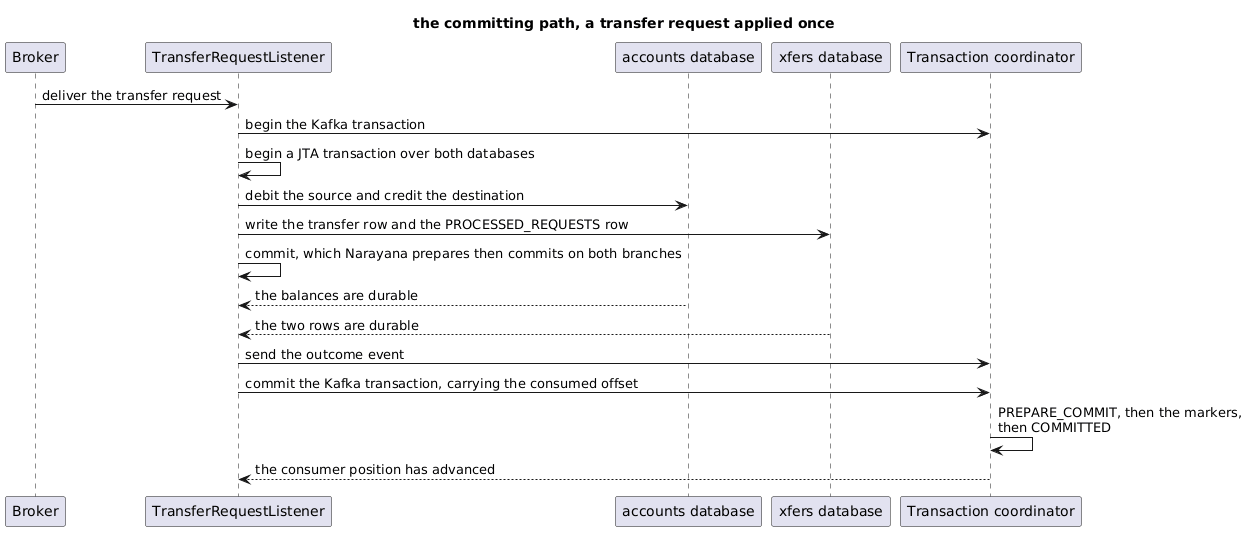

The diagram above was rendered by PlantUML. Its source (embedded in the PNG):
@startuml
title the committing path, a transfer request applied once
participant "Broker" as B
participant "TransferRequestListener" as L
participant "accounts database" as A
participant "xfers database" as X
participant "Transaction coordinator" as C

B -> L : deliver the transfer request
L -> C : begin the Kafka transaction
L -> L : begin a JTA transaction over both databases
L -> A : debit the source and credit the destination
L -> X : write the transfer row and the PROCESSED_REQUESTS row
L -> L : commit, which Narayana prepares then commits on both branches
A --> L : the balances are durable
X --> L : the two rows are durable
L -> C : send the outcome event
L -> C : commit the Kafka transaction, carrying the consumed offset
C -> C : PREPARE_COMMIT, then the markers,\nthen COMMITTED
C --> L : the consumer position has advanced
@enduml